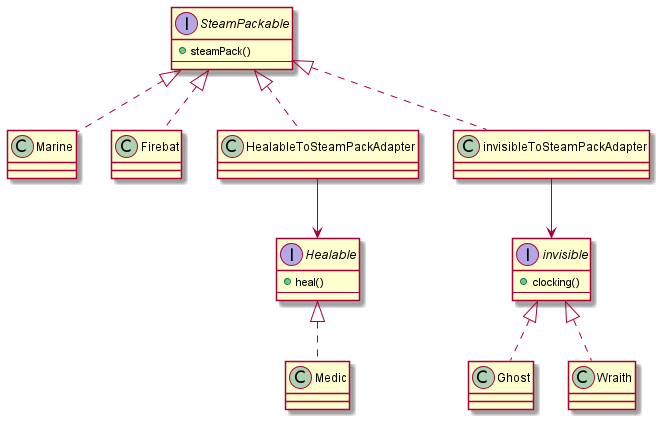

The diagram above was rendered by PlantUML. Its source (embedded in the PNG):
@startuml

interface SteamPackable {
    + steamPack()
    --
}

interface Healable {
    + heal()
    --
}

interface invisible {
    + clocking()
    --
}

Marine .up.|> SteamPackable
Medic .up.|> Healable
Ghost .up.|> invisible
Wraith .up.|> invisible
Firebat .up.|> SteamPackable

HealableToSteamPackAdapter .up.|> SteamPackable
HealableToSteamPackAdapter -down-> Healable

invisibleToSteamPackAdapter .up.|> SteamPackable
invisibleToSteamPackAdapter --> invisible

@enduml